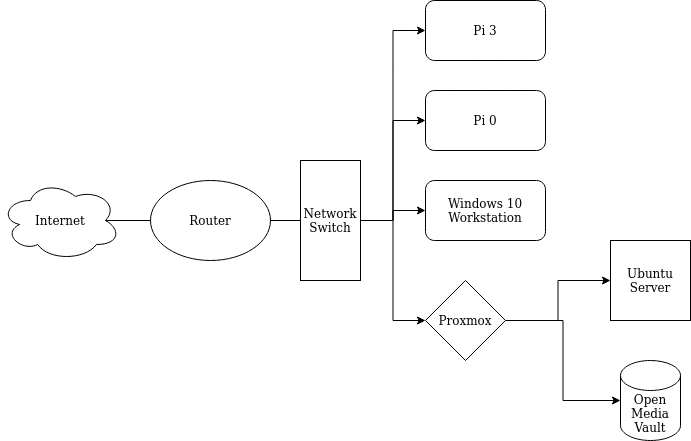

The diagram above was exported from draw.io. Its source (the exported page's mxGraphModel, read from the mxfile embedded in the PNG):
<mxGraphModel dx="1322" dy="656" grid="1" gridSize="10" guides="1" tooltips="1" connect="1" arrows="1" fold="1" page="1" pageScale="1" pageWidth="850" pageHeight="1100" background="#ffffff" math="0" shadow="0">
  <root>
    <mxCell id="0" />
    <mxCell id="1" parent="0" />
    <mxCell id="Rzal9P-UGrpXVodJEXsz-13" style="edgeStyle=orthogonalEdgeStyle;rounded=0;orthogonalLoop=1;jettySize=auto;html=1;entryX=0;entryY=0.5;entryDx=0;entryDy=0;" edge="1" parent="1" source="Rzal9P-UGrpXVodJEXsz-1" target="Rzal9P-UGrpXVodJEXsz-8">
      <mxGeometry relative="1" as="geometry" />
    </mxCell>
    <mxCell id="Rzal9P-UGrpXVodJEXsz-14" style="edgeStyle=orthogonalEdgeStyle;rounded=0;orthogonalLoop=1;jettySize=auto;html=1;entryX=0;entryY=0.5;entryDx=0;entryDy=0;" edge="1" parent="1" source="Rzal9P-UGrpXVodJEXsz-1" target="Rzal9P-UGrpXVodJEXsz-7">
      <mxGeometry relative="1" as="geometry" />
    </mxCell>
    <mxCell id="Rzal9P-UGrpXVodJEXsz-15" style="edgeStyle=orthogonalEdgeStyle;rounded=0;orthogonalLoop=1;jettySize=auto;html=1;entryX=0;entryY=0.5;entryDx=0;entryDy=0;" edge="1" parent="1" source="Rzal9P-UGrpXVodJEXsz-1" target="Rzal9P-UGrpXVodJEXsz-6">
      <mxGeometry relative="1" as="geometry" />
    </mxCell>
    <mxCell id="Rzal9P-UGrpXVodJEXsz-16" style="edgeStyle=orthogonalEdgeStyle;rounded=0;orthogonalLoop=1;jettySize=auto;html=1;entryX=0;entryY=0.5;entryDx=0;entryDy=0;" edge="1" parent="1" source="Rzal9P-UGrpXVodJEXsz-1" target="Rzal9P-UGrpXVodJEXsz-9">
      <mxGeometry relative="1" as="geometry" />
    </mxCell>
    <mxCell id="Rzal9P-UGrpXVodJEXsz-1" value="&lt;div&gt;Network&lt;/div&gt;&lt;div&gt;Switch&lt;br&gt;&lt;/div&gt;" style="rounded=0;whiteSpace=wrap;html=1;direction=south;" vertex="1" parent="1">
      <mxGeometry x="300" y="190" width="60" height="120" as="geometry" />
    </mxCell>
    <mxCell id="Rzal9P-UGrpXVodJEXsz-2" value="Internet" style="ellipse;shape=cloud;whiteSpace=wrap;html=1;" vertex="1" parent="1">
      <mxGeometry y="210" width="120" height="80" as="geometry" />
    </mxCell>
    <mxCell id="Rzal9P-UGrpXVodJEXsz-3" value="Router" style="ellipse;whiteSpace=wrap;html=1;" vertex="1" parent="1">
      <mxGeometry x="150" y="210" width="120" height="80" as="geometry" />
    </mxCell>
    <mxCell id="Rzal9P-UGrpXVodJEXsz-4" value="&lt;div&gt;Open&lt;/div&gt;&lt;div&gt;Media&lt;/div&gt;&lt;div&gt;Vault&lt;br&gt;&lt;/div&gt;" style="shape=cylinder3;whiteSpace=wrap;html=1;boundedLbl=1;backgroundOutline=1;size=15;" vertex="1" parent="1">
      <mxGeometry x="620" y="390" width="60" height="80" as="geometry" />
    </mxCell>
    <mxCell id="Rzal9P-UGrpXVodJEXsz-6" value="Windows 10 Workstation" style="rounded=1;whiteSpace=wrap;html=1;" vertex="1" parent="1">
      <mxGeometry x="425" y="210" width="120" height="60" as="geometry" />
    </mxCell>
    <mxCell id="Rzal9P-UGrpXVodJEXsz-7" value="Pi 0" style="rounded=1;whiteSpace=wrap;html=1;" vertex="1" parent="1">
      <mxGeometry x="425" y="120" width="120" height="60" as="geometry" />
    </mxCell>
    <mxCell id="Rzal9P-UGrpXVodJEXsz-8" value="Pi 3" style="rounded=1;whiteSpace=wrap;html=1;" vertex="1" parent="1">
      <mxGeometry x="425" y="30" width="120" height="60" as="geometry" />
    </mxCell>
    <mxCell id="Rzal9P-UGrpXVodJEXsz-17" style="edgeStyle=orthogonalEdgeStyle;rounded=0;orthogonalLoop=1;jettySize=auto;html=1;entryX=0;entryY=0.5;entryDx=0;entryDy=0;" edge="1" parent="1" source="Rzal9P-UGrpXVodJEXsz-9" target="Rzal9P-UGrpXVodJEXsz-10">
      <mxGeometry relative="1" as="geometry" />
    </mxCell>
    <mxCell id="Rzal9P-UGrpXVodJEXsz-18" style="edgeStyle=orthogonalEdgeStyle;rounded=0;orthogonalLoop=1;jettySize=auto;html=1;entryX=0;entryY=0.5;entryDx=0;entryDy=0;entryPerimeter=0;" edge="1" parent="1" source="Rzal9P-UGrpXVodJEXsz-9" target="Rzal9P-UGrpXVodJEXsz-4">
      <mxGeometry relative="1" as="geometry" />
    </mxCell>
    <mxCell id="Rzal9P-UGrpXVodJEXsz-9" value="Proxmox" style="rhombus;whiteSpace=wrap;html=1;" vertex="1" parent="1">
      <mxGeometry x="425" y="310" width="80" height="80" as="geometry" />
    </mxCell>
    <mxCell id="Rzal9P-UGrpXVodJEXsz-10" value="Ubuntu Server" style="whiteSpace=wrap;html=1;aspect=fixed;" vertex="1" parent="1">
      <mxGeometry x="610" y="270" width="80" height="80" as="geometry" />
    </mxCell>
    <mxCell id="Rzal9P-UGrpXVodJEXsz-11" value="" style="endArrow=none;html=1;rounded=0;entryX=0;entryY=0.5;entryDx=0;entryDy=0;exitX=0.875;exitY=0.5;exitDx=0;exitDy=0;exitPerimeter=0;" edge="1" parent="1" source="Rzal9P-UGrpXVodJEXsz-2" target="Rzal9P-UGrpXVodJEXsz-3">
      <mxGeometry width="50" height="50" relative="1" as="geometry">
        <mxPoint x="110" y="270" as="sourcePoint" />
        <mxPoint x="160" y="220" as="targetPoint" />
      </mxGeometry>
    </mxCell>
    <mxCell id="Rzal9P-UGrpXVodJEXsz-12" value="" style="endArrow=none;html=1;rounded=0;exitX=1;exitY=0.5;exitDx=0;exitDy=0;" edge="1" parent="1" source="Rzal9P-UGrpXVodJEXsz-3" target="Rzal9P-UGrpXVodJEXsz-1">
      <mxGeometry width="50" height="50" relative="1" as="geometry">
        <mxPoint x="280" y="340" as="sourcePoint" />
        <mxPoint x="290" y="250" as="targetPoint" />
      </mxGeometry>
    </mxCell>
  </root>
</mxGraphModel>